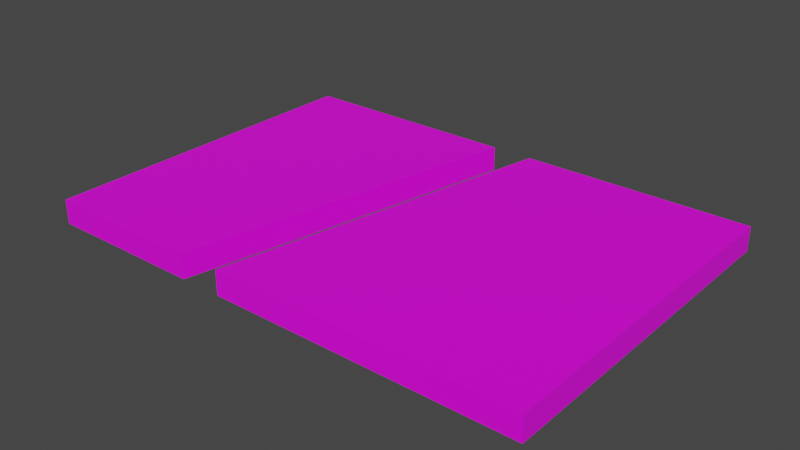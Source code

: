 # Source: mdl_MidEnter_RightExit.blend  (saved by Blender 2.82.7; exported with 4.5.12 LTS)
import bpy
from mathutils import Matrix  # noqa: F401  (used for matrix-valued properties, if any)

bpy.ops.wm.read_factory_settings(use_empty=True)
scene = bpy.context.scene
scene.name = 'Scene'

# ---- collections
col_collection = bpy.data.collections.new('Collection'); scene.collection.children.link(col_collection)

# ---- images (referenced by path relative to the original .blend; pixels are not part of the script)
import os
ASSET_DIR = os.environ.get("B2B_ASSET_DIR", "")  # directory of the original .blend (textures are referenced by path, not embedded)
HERE = os.path.dirname(os.path.abspath(__file__))  # packed textures are extracted next to this script under _unpacked/

def load_image(name, relpath, width, height, colorspace="sRGB"):
    """Load a texture the original file referenced (path relative to the .blend, or extracted next to this script)."""
    p = next((c for c in (os.path.join(HERE, relpath), os.path.join(ASSET_DIR, relpath)) if relpath and os.path.exists(c)), "")
    if p:
        img = bpy.data.images.load(p, check_existing=True)
        img.name = name
    else:  # same state as the original file: an image datablock whose file is absent (Cycles renders it pink)
        img = bpy.data.images.new(name, width, height)
        img.source = "FILE"
        img.filepath = "//" + (relpath or name)
    img.colorspace_settings.name = colorspace
    return img
img_uvmap_midenter_rightexit = load_image('uvMap_MidEnter_RightExit', '', 1024, 1024, 'sRGB')

# ---- materials (node trees are filled in below, after node groups)
mat_material = bpy.data.materials.new('Material')
mat_material.use_transparent_shadow = False

# ---- material node trees
mat_material.use_nodes = True; mat_material.node_tree.nodes.clear()
_N = mat_material.node_tree.nodes; _L = mat_material.node_tree.links
n0 = _N.new('ShaderNodeOutputMaterial'); n0.name = 'Material Output'; n0.location = (300, 300)
n1 = _N.new('ShaderNodeBsdfPrincipled'); n1.name = 'Principled BSDF'; n1.location = (10, 300)
n1.distribution = 'GGX'
n1.subsurface_method = 'BURLEY'
n1.inputs[3].default_value = 1.45
n1.inputs[27].default_value = (0.0, 0.0, 0.0, 1.0)
n1.inputs[28].default_value = 1.0
n2 = _N.new('ShaderNodeTexImage'); n2.name = 'Image Texture'; n2.location = (-304, 224)
n2.image = img_uvmap_midenter_rightexit
_L.new(n1.outputs[0], n0.inputs[0])
_L.new(n2.outputs[0], n1.inputs[0])
n0.is_active_output = True

# ---- world
world_world = bpy.data.worlds.new('World'); scene.world = world_world
world_world.use_nodes = True; world_world.node_tree.nodes.clear()
_N = world_world.node_tree.nodes; _L = world_world.node_tree.links
n0 = _N.new('ShaderNodeOutputWorld'); n0.name = 'World Output'; n0.location = (300, 300)
n1 = _N.new('ShaderNodeBackground'); n1.name = 'Background'; n1.location = (10, 300)
n1.inputs[0].default_value = (0.05088, 0.05088, 0.05088, 1.0)
_L.new(n1.outputs[0], n0.inputs[0])
n0.is_active_output = True
world_world.color = (0.05088, 0.05088, 0.05088)
world_world.use_sun_shadow = False
world_world.sun_shadow_jitter_overblur = 0.0

# ---- meshes
me_cube_002 = bpy.data.meshes.new('Cube.002')
me_cube_002.from_pydata([(14.4, 10.0, -0.7), (14.4, 10.0, 0.7), (14.4, -10.0, -0.7), (14.4, -10.0, 0.7), (-14.4, 10.0, -0.7), (-14.4, 10.0, 0.7), (-14.4, -10.0, -0.7), (-14.4, -10.0, 0.7), (-1.2, 10.0, 0.7), (-5.2, -10.0, 0.7), (-5.2, -10.0, -0.7), (1.2, 10.0, -0.7), (-2.796, -10.0, 0.7), (-2.796, -10.0, -0.7), (-1.2, 10.0, -0.7), (1.2, 10.0, 0.7)], [], [(0, 1, 3, 2), (2, 3, 12, 13), (6, 7, 5, 4), (4, 5, 8, 14), (2, 13, 11, 0), (7, 9, 8, 5), (11, 15, 1, 0), (10, 9, 7, 6), (14, 10, 6, 4), (15, 11, 13, 12), (9, 10, 14, 8), (15, 12, 3, 1)])
_uv = me_cube_002.uv_layers.new(name='UVMap')
_uv.uv.foreach_set('vector', [0.7035, 0.9438, 0.7035, 0.9925, 0.009024, 0.9925, 0.009024, 0.9438, 0.7035, 0.9438, 0.7035, 0.9925, 0.1059, 0.9925, 0.1059, 0.9438, 0.7035, 0.9438, 0.7035, 0.9925, 0.009024, 0.9925, 0.009024, 0.9438, 0.7035, 0.9438, 0.7035, 0.9925, 0.2451, 0.9925, 0.2451, 0.9438, 0.5001, 0.0103, 0.7926, 0.0103, 0.7247, 0.3505, 0.5001, 0.3505, 0.4949, 0.3505, 0.3384, 0.3505, 0.2703, 0.0103, 0.4949, 0.0103, 0.7035, 0.9438, 0.7035, 0.9925, 0.2451, 0.9925, 0.2451, 0.9438, 0.7035, 0.9438, 0.7035, 0.9925, 0.3836, 0.9925, 0.3836, 0.9438, 0.7655, 0.3505, 0.8335, 0.0103, 0.99, 0.0103, 0.99, 0.3505, 0.003243, 0.7005, 0.003243, 0.6314, 0.9906, 0.6314, 0.9906, 0.7005, 0.003243, 0.6079, 0.003243, 0.5388, 0.9906, 0.5388, 0.9906, 0.6079, 0.2295, 0.0103, 0.2975, 0.3505, 0.004976, 0.3505, 0.004976, 0.0103])
me_cube_002.materials.append(mat_material)
me_cube_002.use_remesh_preserve_volume = False
me_cube_002.use_remesh_preserve_attributes = False
me_cube_002.use_mirror_vertex_groups = False
me_cube_002.update()

# ---- objects
ob_mdl_midenter_rightexit = bpy.data.objects.new('mdl_MidEnter_RightExit', me_cube_002)

# ---- transforms, parenting, visibility, modifiers, constraints
ob_mdl_midenter_rightexit.location = (0.0, 0.0, 0.0)
ob_mdl_midenter_rightexit.lineart.crease_threshold = 0.0

# ---- collection membership
col_collection.objects.link(ob_mdl_midenter_rightexit)

# ---- scene / render settings (as saved in the file)
scene.frame_start = 1; scene.frame_end = 250; scene.frame_set(1)
scene.render.engine = 'BLENDER_EEVEE_NEXT'
scene.cycles.use_denoising = False
scene.cycles.samples = 128
scene.cycles.sampling_pattern = 'TABULATED_SOBOL'
scene.cycles.use_adaptive_sampling = False
scene.cycles.use_light_tree = False
scene.view_settings.view_transform = 'Filmic'
bpy.context.view_layer.update()

# ---- added for rendering (the .blend has no active camera and no usable light): camera, sun
cam_auto = bpy.data.cameras.new('AutoCamera')
cam_auto.lens = 50.0
cam_auto.sensor_width = 36.0
cam_auto.clip_end = 1000.0
ob_auto_camera = bpy.data.objects.new('AutoCamera', cam_auto)
scene.collection.objects.link(ob_auto_camera)
ob_auto_camera.location = (32.4673, -38.9608, 25.9739)
ob_auto_camera.rotation_euler = (1.09748, -7.21219e-08, 0.694738)
scene.camera = ob_auto_camera
light_auto_sun = bpy.data.lights.new('AutoSun', 'SUN')
light_auto_sun.energy = 3.0
light_auto_sun.angle = 0.0523599
ob_auto_sun = bpy.data.objects.new('AutoSun', light_auto_sun)
scene.collection.objects.link(ob_auto_sun)
ob_auto_sun.rotation_euler = (0.872665, 0.174533, 0.523599)
bpy.context.view_layer.update()
